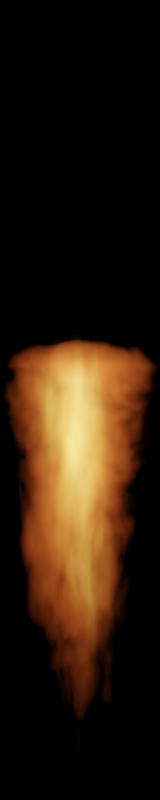 # Source: korath_flare.blend  (saved by Blender 3.0.42; exported with 4.5.12 LTS)
import bpy
from mathutils import Matrix  # noqa: F401  (used for matrix-valued properties, if any)

bpy.ops.wm.read_factory_settings(use_empty=True)
scene = bpy.context.scene
scene.name = 'Scene'

# ---- collections
col_collection = bpy.data.collections.new('Collection'); scene.collection.children.link(col_collection)

# ---- materials (node trees are filled in below, after node groups)
mat_material_001 = bpy.data.materials.new('Material.001')
mat_material_002 = bpy.data.materials.new('Material.002')
mat_material_004 = bpy.data.materials.new('Material.004')
mat_material_003 = bpy.data.materials.new('Material.003')

# ---- material node trees
mat_material_001.use_nodes = True; mat_material_001.node_tree.nodes.clear()
_N = mat_material_001.node_tree.nodes; _L = mat_material_001.node_tree.links
n0 = _N.new('ShaderNodeOutputMaterial'); n0.name = 'Material Output'; n0.location = (3111, 300)
n1 = _N.new('ShaderNodeTexCoord'); n1.name = 'Texture Coordinate'; n1.location = (-929, 242)
n2 = _N.new('ShaderNodeTexGradient'); n2.name = 'Gradient Texture'; n2.location = (620, 219)
n2.gradient_type = 'SPHERICAL'
n3 = _N.new('ShaderNodeSeparateXYZ'); n3.name = 'Separate XYZ'; n3.location = (-703, 44)
n4 = _N.new('ShaderNodeValToRGB'); n4.name = 'ColorRamp'; n4.location = (-263, 30)
n4.width = 226
while len(n4.color_ramp.elements) > 1: n4.color_ramp.elements.remove(n4.color_ramp.elements[-1])
n4.color_ramp.elements[0].position = 0.0; n4.color_ramp.elements[0].color = (0.0, 0.0, 0.0, 1.0)
_e = n4.color_ramp.elements.new(0.6893); _e.color = (1.0, 1.0, 1.0, 1.0)
_e = n4.color_ramp.elements.new(1.0); _e.color = (0.0, 0.0, 0.0, 1.0)
n5 = _N.new('ShaderNodeMapRange'); n5.name = 'Map Range'; n5.location = (-483, 54)
n5.inputs[1].default_value = -1.0
n6 = _N.new('ShaderNodeMath'); n6.name = 'Math'; n6.location = (1169, 212)
n6.operation = 'MULTIPLY'
n7 = _N.new('ShaderNodeMapRange'); n7.name = 'Map Range.001'; n7.location = (-262, -218)
n7.inputs[1].default_value = 0.3
n7.inputs[2].default_value = 0.7
n8 = _N.new('ShaderNodeMath'); n8.name = 'Math.002'; n8.location = (2269, 192)
n8.operation = 'MULTIPLY'
n8.inputs[1].default_value = 5.1
n9 = _N.new('ShaderNodeMath'); n9.name = 'Math.004'; n9.location = (840, 242)
n9.operation = 'POWER'
n9.inputs[1].default_value = 2.5
n10 = _N.new('ShaderNodeVolumePrincipled'); n10.name = 'Principled Volume'; n10.location = (2709, 301)
n10.inputs[2].default_value = 0.0
n10.inputs[7].default_value = (1.0, 0.1783, 0.03329, 1.0)
n11 = _N.new('ShaderNodeMath'); n11.name = 'Math.006'; n11.location = (1829, 183)
n11.operation = 'SUBTRACT'
n11.use_clamp = True
n11.inputs[1].default_value = 0.04
n12 = _N.new('ShaderNodeMath'); n12.name = 'Math.007'; n12.location = (1609, 202)
n12.operation = 'MULTIPLY'
n13 = _N.new('ShaderNodeMath'); n13.name = 'Math.008'; n13.location = (1389, 230)
n13.operation = 'POWER'
n13.inputs[1].default_value = 0.8
n14 = _N.new('ShaderNodeMath'); n14.name = 'Math.001'; n14.location = (43, 55)
n14.operation = 'POWER'
n14.inputs[1].default_value = 2.0
n15 = _N.new('ShaderNodeMath'); n15.name = 'Math.009'; n15.location = (2049, 205)
n15.operation = 'POWER'
n15.inputs[1].default_value = 0.7
n16 = _N.new('ShaderNodeTexNoise'); n16.name = 'Noise Texture'; n16.location = (-482, -203)
n16.noise_dimensions = '4D'
n16.inputs[1].default_value = 10.0
n16.inputs[2].default_value = 3.0
n16.inputs[3].default_value = 4.0
n16.inputs[8].default_value = 1.0
n17 = _N.new('ShaderNodeVectorMath'); n17.name = 'Vector Math'; n17.location = (400, 275)
n17.operation = 'MULTIPLY'
n17.inputs[1].default_value = (1.0, 0.0, 1.0)
n18 = _N.new('ShaderNodeVectorMath'); n18.name = 'Vector Math.002'; n18.location = (180, 291)
n19 = _N.new('ShaderNodeVectorMath'); n19.name = 'Vector Math.001'; n19.location = (-702, -130)
n19.operation = 'MULTIPLY'
n19.inputs[1].default_value = (1.0, 1.2, 1.0)
n20 = _N.new('ShaderNodeTexNoise'); n20.name = 'Noise Texture.001'; n20.location = (-488, -463)
n20.noise_dimensions = '4D'
n20.inputs[1].default_value = -14.2
n20.inputs[2].default_value = 2.0
n20.inputs[8].default_value = 1.0
n21 = _N.new('ShaderNodeVectorMath'); n21.name = 'Vector Math.004'; n21.location = (-703, -362)
n21.operation = 'MULTIPLY'
n21.inputs[1].default_value = (0.2, 1.0, 0.2)
n22 = _N.new('ShaderNodeVectorMath'); n22.name = 'Vector Math.003'; n22.location = (-260, -476)
n22.inputs[1].default_value = (-0.5, -0.5, -0.5)
n23 = _N.new('ShaderNodeVectorMath'); n23.name = 'Vector Math.005'; n23.location = (-40, -464)
n23.operation = 'MULTIPLY'
n23.inputs[1].default_value = (0.8, 0.2, 0.8)
_L.new(n10.outputs[0], n0.inputs[1])
_L.new(n2.outputs[1], n9.inputs[0])
_L.new(n1.outputs[3], n18.inputs[0])
_L.new(n17.outputs[0], n2.inputs[0])
_L.new(n1.outputs[3], n3.inputs[0])
_L.new(n3.outputs[1], n5.inputs[0])
_L.new(n6.outputs[0], n13.inputs[0])
_L.new(n4.outputs[0], n14.inputs[0])
_L.new(n5.outputs[0], n4.inputs[0])
_L.new(n14.outputs[0], n6.inputs[1])
_L.new(n16.outputs[0], n7.inputs[0])
_L.new(n1.outputs[3], n19.inputs[0])
_L.new(n19.outputs[0], n16.inputs[0])
_L.new(n9.outputs[0], n6.inputs[0])
_L.new(n12.outputs[0], n11.inputs[0])
_L.new(n7.outputs[0], n12.inputs[1])
_L.new(n8.outputs[0], n10.inputs[6])
_L.new(n13.outputs[0], n12.inputs[0])
_L.new(n11.outputs[0], n15.inputs[0])
_L.new(n15.outputs[0], n8.inputs[0])
_L.new(n18.outputs[0], n17.inputs[0])
_L.new(n20.outputs[1], n22.inputs[0])
_L.new(n22.outputs[0], n23.inputs[0])
_L.new(n21.outputs[0], n20.inputs[0])
_L.new(n1.outputs[3], n21.inputs[0])
_L.new(n23.outputs[0], n18.inputs[1])
n0.is_active_output = True
mat_material_002.use_nodes = True; mat_material_002.node_tree.nodes.clear()
_N = mat_material_002.node_tree.nodes; _L = mat_material_002.node_tree.links
n0 = _N.new('ShaderNodeOutputMaterial'); n0.name = 'Material Output'; n0.location = (2589, 300)
n1 = _N.new('ShaderNodeVolumePrincipled'); n1.name = 'Principled Volume'; n1.location = (2187, 301)
n1.inputs[2].default_value = 0.0
n1.inputs[7].default_value = (1.0, 0.5962, 0.08583, 1.0)
n2 = _N.new('ShaderNodeCombineXYZ'); n2.name = 'Combine XYZ'; n2.location = (-391, 212)
n3 = _N.new('ShaderNodeSeparateXYZ'); n3.name = 'Separate XYZ'; n3.location = (-709, 193)
n4 = _N.new('ShaderNodeMapRange'); n4.name = 'Map Range'; n4.location = (-690, 20)
n4.inputs[1].default_value = -1.0
n5 = _N.new('ShaderNodeMapRange'); n5.name = 'Map Range.001'; n5.location = (-283, 4)
n5.inputs[3].default_value = -1.0
n6 = _N.new('ShaderNodeTexCoord'); n6.name = 'Texture Coordinate'; n6.location = (-929, 242)
n7 = _N.new('ShaderNodeMapRange'); n7.name = 'Map Range.002'; n7.location = (277, -190)
n7.inputs[1].default_value = 0.3
n8 = _N.new('ShaderNodeMath'); n8.name = 'Math.004'; n8.location = (912, 64)
n8.operation = 'MULTIPLY'
n9 = _N.new('ShaderNodeMapRange'); n9.name = 'Map Range.003'; n9.location = (1171, 233)
n9.inputs[1].default_value = 0.05
n10 = _N.new('ShaderNodeTexGradient'); n10.name = 'Gradient Texture'; n10.location = (350, 219)
n10.gradient_type = 'SPHERICAL'
n11 = _N.new('ShaderNodeMath'); n11.name = 'Math.003'; n11.location = (1935, 202)
n11.operation = 'MULTIPLY'
n11.inputs[1].default_value = 20.0
n12 = _N.new('ShaderNodeMath'); n12.name = 'Math'; n12.location = (1391, 177)
n12.operation = 'POWER'
n12.inputs[1].default_value = 2.2
n13 = _N.new('ShaderNodeMath'); n13.name = 'Math.002'; n13.location = (1611, 254)
n13.operation = 'MULTIPLY'
n13.inputs[1].default_value = 7.1
n14 = _N.new('ShaderNodeMath'); n14.name = 'Math.001'; n14.location = (-478, 9)
n14.operation = 'POWER'
n14.inputs[1].default_value = 7.0
n15 = _N.new('ShaderNodeMath'); n15.name = 'Math.005'; n15.location = (623, 161)
n15.operation = 'POWER'
n15.inputs[1].default_value = 1.0
n16 = _N.new('ShaderNodeTexNoise'); n16.name = 'Noise Texture'; n16.location = (-489, -223)
n16.noise_dimensions = '4D'
n16.inputs[1].default_value = 80.0
n16.inputs[2].default_value = 2.0
n16.inputs[3].default_value = 4.0
n16.inputs[4].default_value = 0.6167
n16.inputs[8].default_value = 0.5
n17 = _N.new('ShaderNodeVectorMath'); n17.name = 'Vector Math.001'; n17.location = (130, 257)
n18 = _N.new('ShaderNodeVectorMath'); n18.name = 'Vector Math'; n18.location = (-697, -244)
n18.operation = 'MULTIPLY'
n18.inputs[1].default_value = (1.0, 3.0, 1.0)
n19 = _N.new('ShaderNodeVectorMath'); n19.name = 'Vector Math.003'; n19.location = (-778, -522)
n19.operation = 'MULTIPLY'
n19.inputs[1].default_value = (0.2, 1.0, 0.2)
n20 = _N.new('ShaderNodeTexNoise'); n20.name = 'Noise Texture.001'; n20.location = (-584, -488)
n20.noise_dimensions = '4D'
n20.inputs[1].default_value = 26.69
n20.inputs[2].default_value = 3.9
n20.inputs[3].default_value = 4.0
n20.inputs[8].default_value = 0.5
n21 = _N.new('ShaderNodeVectorMath'); n21.name = 'Vector Math.002'; n21.location = (-310, -498)
n21.inputs[1].default_value = (-0.5, -0.5, -0.5)
n22 = _N.new('ShaderNodeVectorMath'); n22.name = 'Vector Math.004'; n22.location = (-90, -452)
n22.operation = 'MULTIPLY'
n22.inputs[1].default_value = (2.0, 0.2, 2.0)
_L.new(n1.outputs[0], n0.inputs[1])
_L.new(n6.outputs[3], n3.inputs[0])
_L.new(n3.outputs[0], n2.inputs[0])
_L.new(n2.outputs[0], n17.inputs[0])
_L.new(n3.outputs[2], n2.inputs[2])
_L.new(n3.outputs[1], n4.inputs[0])
_L.new(n4.outputs[0], n14.inputs[0])
_L.new(n5.outputs[0], n2.inputs[1])
_L.new(n14.outputs[0], n5.inputs[0])
_L.new(n16.outputs[0], n7.inputs[0])
_L.new(n6.outputs[3], n18.inputs[0])
_L.new(n7.outputs[0], n8.inputs[1])
_L.new(n18.outputs[0], n16.inputs[0])
_L.new(n8.outputs[0], n9.inputs[0])
_L.new(n9.outputs[0], n12.inputs[0])
_L.new(n11.outputs[0], n1.inputs[6])
_L.new(n10.outputs[1], n15.inputs[0])
_L.new(n15.outputs[0], n8.inputs[0])
_L.new(n12.outputs[0], n13.inputs[0])
_L.new(n13.outputs[0], n11.inputs[0])
_L.new(n17.outputs[0], n10.inputs[0])
_L.new(n20.outputs[1], n21.inputs[0])
_L.new(n21.outputs[0], n22.inputs[0])
_L.new(n19.outputs[0], n20.inputs[0])
_L.new(n6.outputs[3], n19.inputs[0])
_L.new(n22.outputs[0], n17.inputs[1])
n0.is_active_output = True
mat_material_004.use_nodes = True; mat_material_004.node_tree.nodes.clear()
_N = mat_material_004.node_tree.nodes; _L = mat_material_004.node_tree.links
n0 = _N.new('ShaderNodeOutputMaterial'); n0.name = 'Material Output'; n0.location = (2320, 300)
n1 = _N.new('ShaderNodeVolumePrincipled'); n1.name = 'Principled Volume'; n1.location = (1918, 301)
n1.inputs[2].default_value = 0.0
n1.inputs[7].default_value = (1.0, 0.4831, 0.09579, 1.0)
n2 = _N.new('ShaderNodeCombineXYZ'); n2.name = 'Combine XYZ'; n2.location = (-391, 212)
n3 = _N.new('ShaderNodeSeparateXYZ'); n3.name = 'Separate XYZ'; n3.location = (-709, 193)
n4 = _N.new('ShaderNodeMath'); n4.name = 'Math.004'; n4.location = (1698, 153)
n4.operation = 'MULTIPLY'
n5 = _N.new('ShaderNodeTexCoord'); n5.name = 'Texture Coordinate'; n5.location = (-929, 242)
n6 = _N.new('ShaderNodeMath'); n6.name = 'Math.006'; n6.location = (696, 168)
n6.operation = 'MULTIPLY'
n7 = _N.new('ShaderNodeMath'); n7.name = 'Math.003'; n7.location = (1478, 151)
n7.operation = 'MULTIPLY'
n7.inputs[1].default_value = 10.0
n8 = _N.new('ShaderNodeMath'); n8.name = 'Math.005'; n8.location = (1249, 181)
n8.operation = 'MULTIPLY'
n8.inputs[1].default_value = 1.5
n9 = _N.new('ShaderNodeTexGradient'); n9.name = 'Gradient Texture'; n9.location = (256, 219)
n9.gradient_type = 'SPHERICAL'
n10 = _N.new('ShaderNodeMath'); n10.name = 'Math'; n10.location = (939, 128)
n10.operation = 'POWER'
n10.inputs[1].default_value = 2.0
n11 = _N.new('ShaderNodeValToRGB'); n11.name = 'ColorRamp'; n11.location = (-393, -175)
while len(n11.color_ramp.elements) > 1: n11.color_ramp.elements.remove(n11.color_ramp.elements[-1])
n11.color_ramp.elements[0].position = 0.0; n11.color_ramp.elements[0].color = (0.0, 0.0, 0.0, 1.0)
_e = n11.color_ramp.elements.new(0.6273); _e.color = (1.0, 1.0, 1.0, 1.0)
_e = n11.color_ramp.elements.new(0.9023); _e.color = (1.0, 1.0, 1.0, 1.0)
_e = n11.color_ramp.elements.new(1.0); _e.color = (0.0, 0.0, 0.0, 1.0)
n12 = _N.new('ShaderNodeMapRange'); n12.name = 'Map Range.002'; n12.location = (327, -291)
n12.inputs[1].default_value = 0.4
n13 = _N.new('ShaderNodeVectorMath'); n13.name = 'Vector Math'; n13.location = (34, 248)
n14 = _N.new('ShaderNodeVectorMath'); n14.name = 'Vector Math.002'; n14.location = (-198, -522)
n14.operation = 'SUBTRACT'
n14.inputs[1].default_value = (0.5, 0.5, 0.5)
n15 = _N.new('ShaderNodeMapRange'); n15.name = 'Map Range'; n15.location = (-550, 42)
n15.inputs[1].default_value = -1.0
n16 = _N.new('ShaderNodeTexNoise'); n16.name = 'Noise Texture'; n16.location = (-489, -384)
n16.noise_dimensions = '4D'
n16.inputs[1].default_value = 150.0
n16.inputs[2].default_value = 1.5
n16.inputs[3].default_value = 3.0
n17 = _N.new('ShaderNodeVectorMath'); n17.name = 'Vector Math.001'; n17.location = (-75, 46)
n17.operation = 'MULTIPLY'
n17.inputs[1].default_value = (1.2, 0.5, 1.2)
n18 = _N.new('ShaderNodeVectorMath'); n18.name = 'Vector Math.003'; n18.location = (-709, -259)
n18.operation = 'MULTIPLY'
n18.inputs[1].default_value = (0.2, 1.0, 0.2)
n19 = _N.new('ShaderNodeMapRange'); n19.name = 'Map Range.003'; n19.location = (466, 300)
n19.width = 174
n20 = _N.new('ShaderNodeMapRange'); n20.name = 'Map Range.004'; n20.location = (-120, 481)
n20.width = 174
n20.inputs[3].default_value = 0.8
n20.inputs[4].default_value = 0.5
_L.new(n1.outputs[0], n0.inputs[1])
_L.new(n7.outputs[0], n4.inputs[0])
_L.new(n5.outputs[3], n3.inputs[0])
_L.new(n3.outputs[0], n2.inputs[0])
_L.new(n2.outputs[0], n13.inputs[0])
_L.new(n3.outputs[2], n2.inputs[2])
_L.new(n3.outputs[1], n15.inputs[0])
_L.new(n16.outputs[0], n12.inputs[0])
_L.new(n5.outputs[3], n18.inputs[0])
_L.new(n12.outputs[0], n4.inputs[1])
_L.new(n8.outputs[0], n7.inputs[0])
_L.new(n6.outputs[0], n10.inputs[0])
_L.new(n11.outputs[0], n6.inputs[1])
_L.new(n7.outputs[0], n1.inputs[6])
_L.new(n15.outputs[0], n11.inputs[0])
_L.new(n9.outputs[1], n19.inputs[0])
_L.new(n19.outputs[0], n6.inputs[0])
_L.new(n10.outputs[0], n8.inputs[0])
_L.new(n13.outputs[0], n9.inputs[0])
_L.new(n17.outputs[0], n13.inputs[1])
_L.new(n16.outputs[1], n14.inputs[0])
_L.new(n14.outputs[0], n17.inputs[0])
_L.new(n18.outputs[0], n16.inputs[0])
_L.new(n15.outputs[0], n20.inputs[0])
_L.new(n20.outputs[0], n19.inputs[1])
n0.is_active_output = True
mat_material_003.use_nodes = True; mat_material_003.node_tree.nodes.clear()
_N = mat_material_003.node_tree.nodes; _L = mat_material_003.node_tree.links
n0 = _N.new('ShaderNodeOutputMaterial'); n0.name = 'Material Output'; n0.location = (2205, 300)
n1 = _N.new('ShaderNodeTexCoord'); n1.name = 'Texture Coordinate'; n1.location = (-929, 242)
n2 = _N.new('ShaderNodeTexGradient'); n2.name = 'Gradient Texture'; n2.location = (-286, 219)
n2.gradient_type = 'SPHERICAL'
n3 = _N.new('ShaderNodeSeparateXYZ'); n3.name = 'Separate XYZ'; n3.location = (-703, 44)
n4 = _N.new('ShaderNodeValToRGB'); n4.name = 'ColorRamp'; n4.location = (-263, 30)
n4.width = 226
while len(n4.color_ramp.elements) > 1: n4.color_ramp.elements.remove(n4.color_ramp.elements[-1])
n4.color_ramp.elements[0].position = 0.0; n4.color_ramp.elements[0].color = (0.0, 0.0, 0.0, 1.0)
_e = n4.color_ramp.elements.new(0.8883); _e.color = (1.0, 1.0, 1.0, 1.0)
_e = n4.color_ramp.elements.new(1.0); _e.color = (0.0, 0.0, 0.0, 1.0)
n5 = _N.new('ShaderNodeMapRange'); n5.name = 'Map Range'; n5.location = (-483, 54)
n5.inputs[1].default_value = -1.0
n6 = _N.new('ShaderNodeMath'); n6.name = 'Math'; n6.location = (263, 212)
n6.operation = 'MULTIPLY'
n7 = _N.new('ShaderNodeVectorMath'); n7.name = 'Vector Math'; n7.location = (-506, 275)
n7.operation = 'MULTIPLY'
n7.inputs[1].default_value = (1.0, 0.0, 1.0)
n8 = _N.new('ShaderNodeVectorMath'); n8.name = 'Vector Math.001'; n8.location = (-702, -130)
n8.operation = 'MULTIPLY'
n8.inputs[1].default_value = (1.0, 1.2, 1.0)
n9 = _N.new('ShaderNodeMapRange'); n9.name = 'Map Range.001'; n9.location = (-262, -218)
n9.inputs[1].default_value = 0.3
n9.inputs[2].default_value = 0.7
n10 = _N.new('ShaderNodeMath'); n10.name = 'Math.002'; n10.location = (1363, 192)
n10.operation = 'MULTIPLY'
n10.inputs[1].default_value = 5.1
n11 = _N.new('ShaderNodeMath'); n11.name = 'Math.004'; n11.location = (-66, 242)
n11.operation = 'POWER'
n11.inputs[1].default_value = 2.5
n12 = _N.new('ShaderNodeVolumePrincipled'); n12.name = 'Principled Volume'; n12.location = (1803, 301)
n12.inputs[2].default_value = 0.0
n12.inputs[7].default_value = (1.0, 0.1783, 0.03329, 1.0)
n13 = _N.new('ShaderNodeMath'); n13.name = 'Math.006'; n13.location = (923, 183)
n13.operation = 'SUBTRACT'
n13.use_clamp = True
n13.inputs[1].default_value = 0.04
n14 = _N.new('ShaderNodeTexNoise'); n14.name = 'Noise Texture'; n14.location = (-482, -203)
n14.noise_dimensions = '4D'
n14.inputs[1].default_value = 10.0
n14.inputs[2].default_value = 3.0
n14.inputs[8].default_value = 1.0
n15 = _N.new('ShaderNodeMath'); n15.name = 'Math.007'; n15.location = (703, 202)
n15.operation = 'MULTIPLY'
n16 = _N.new('ShaderNodeMath'); n16.name = 'Math.008'; n16.location = (483, 230)
n16.operation = 'POWER'
n16.inputs[1].default_value = 0.9
n17 = _N.new('ShaderNodeMath'); n17.name = 'Math.009'; n17.location = (1143, 205)
n17.operation = 'POWER'
n17.inputs[1].default_value = 0.7
n18 = _N.new('ShaderNodeMath'); n18.name = 'Math.001'; n18.location = (43, 55)
n18.operation = 'POWER'
n18.inputs[1].default_value = 1.5
_L.new(n12.outputs[0], n0.inputs[1])
_L.new(n2.outputs[1], n11.inputs[0])
_L.new(n1.outputs[3], n7.inputs[0])
_L.new(n7.outputs[0], n2.inputs[0])
_L.new(n1.outputs[3], n3.inputs[0])
_L.new(n3.outputs[1], n5.inputs[0])
_L.new(n6.outputs[0], n16.inputs[0])
_L.new(n4.outputs[0], n18.inputs[0])
_L.new(n5.outputs[0], n4.inputs[0])
_L.new(n18.outputs[0], n6.inputs[1])
_L.new(n14.outputs[0], n9.inputs[0])
_L.new(n1.outputs[3], n8.inputs[0])
_L.new(n8.outputs[0], n14.inputs[0])
_L.new(n11.outputs[0], n6.inputs[0])
_L.new(n15.outputs[0], n13.inputs[0])
_L.new(n9.outputs[0], n15.inputs[1])
_L.new(n10.outputs[0], n12.inputs[6])
_L.new(n16.outputs[0], n15.inputs[0])
_L.new(n13.outputs[0], n17.inputs[0])
_L.new(n17.outputs[0], n10.inputs[0])
n0.is_active_output = True

# ---- world
world_world = bpy.data.worlds.new('World'); scene.world = world_world
world_world.use_nodes = True; world_world.node_tree.nodes.clear()
_N = world_world.node_tree.nodes; _L = world_world.node_tree.links
n0 = _N.new('ShaderNodeOutputWorld'); n0.name = 'World Output'; n0.location = (300, 300)
n1 = _N.new('ShaderNodeBackground'); n1.name = 'Background'; n1.location = (10, 300)
n1.inputs[0].default_value = (0.0, 0.0, 0.0, 1.0)
_L.new(n1.outputs[0], n0.inputs[0])
n0.is_active_output = True
world_world.color = (0.05088, 0.05088, 0.05088)
world_world.use_sun_shadow = False
world_world.sun_shadow_jitter_overblur = 0.0

# ---- cameras
cam_camera = bpy.data.cameras.new('Camera')
cam_camera.type = 'ORTHO'
cam_camera.clip_end = 100.0
cam_camera.ortho_scale = 5.25

# ---- meshes
me_cube_001 = bpy.data.meshes.new('Cube.001')
me_cube_001.from_pydata([(-0.9249, -1.0, -0.9249), (-0.9249, -1.0, 0.9249), (-0.9249, 1.0, -0.9249), (-0.9249, 1.0, 0.9249), (0.9249, -1.0, -0.9249), (0.9249, -1.0, 0.9249), (0.9249, 1.0, -0.9249), (0.9249, 1.0, 0.9249)], [], [(0, 1, 3, 2), (2, 3, 7, 6), (6, 7, 5, 4), (4, 5, 1, 0), (2, 6, 4, 0), (7, 3, 1, 5)])
_uv = me_cube_001.uv_layers.new(name='UVMap')
_uv.uv.foreach_set('vector', [0.375, 0.0, 0.625, 0.0, 0.625, 0.25, 0.375, 0.25, 0.375, 0.25, 0.625, 0.25, 0.625, 0.5, 0.375, 0.5, 0.375, 0.5, 0.625, 0.5, 0.625, 0.75, 0.375, 0.75, 0.375, 0.75, 0.625, 0.75, 0.625, 1.0, 0.375, 1.0, 0.125, 0.5, 0.375, 0.5, 0.375, 0.75, 0.125, 0.75, 0.625, 0.5, 0.875, 0.5, 0.875, 0.75, 0.625, 0.75])
me_cube_001.materials.append(mat_material_001)
me_cube_001.use_remesh_fix_poles = True
me_cube_001.use_remesh_preserve_attributes = False
me_cube_001.update()
me_cube_002 = bpy.data.meshes.new('Cube.002')
me_cube_002.from_pydata([(-1.227, 0.2575, -1.227), (-1.227, 0.2575, 1.227), (-1.227, 1.0, -1.227), (-1.227, 1.0, 1.227), (1.227, 0.2575, -1.227), (1.227, 0.2575, 1.227), (1.227, 1.0, -1.227), (1.227, 1.0, 1.227)], [], [(0, 1, 3, 2), (2, 3, 7, 6), (6, 7, 5, 4), (4, 5, 1, 0), (2, 6, 4, 0), (7, 3, 1, 5)])
_uv = me_cube_002.uv_layers.new(name='UVMap')
_uv.uv.foreach_set('vector', [0.375, 0.0, 0.625, 0.0, 0.625, 0.25, 0.375, 0.25, 0.375, 0.25, 0.625, 0.25, 0.625, 0.5, 0.375, 0.5, 0.375, 0.5, 0.625, 0.5, 0.625, 0.75, 0.375, 0.75, 0.375, 0.75, 0.625, 0.75, 0.625, 1.0, 0.375, 1.0, 0.125, 0.5, 0.375, 0.5, 0.375, 0.75, 0.125, 0.75, 0.625, 0.5, 0.875, 0.5, 0.875, 0.75, 0.625, 0.75])
me_cube_002.materials.append(mat_material_002)
me_cube_002.use_remesh_fix_poles = True
me_cube_002.use_remesh_preserve_attributes = False
me_cube_002.update()
me_cube = bpy.data.meshes.new('Cube')
me_cube.from_pydata([(-1.0, -1.0, -1.0), (-1.0, -1.0, 1.0), (-1.0, 1.0, -1.0), (-1.0, 1.0, 1.0), (1.0, -1.0, -1.0), (1.0, -1.0, 1.0), (1.0, 1.0, -1.0), (1.0, 1.0, 1.0)], [], [(0, 1, 3, 2), (2, 3, 7, 6), (6, 7, 5, 4), (4, 5, 1, 0), (2, 6, 4, 0), (7, 3, 1, 5)])
_uv = me_cube.uv_layers.new(name='UVMap')
_uv.uv.foreach_set('vector', [0.375, 0.0, 0.625, 0.0, 0.625, 0.25, 0.375, 0.25, 0.375, 0.25, 0.625, 0.25, 0.625, 0.5, 0.375, 0.5, 0.375, 0.5, 0.625, 0.5, 0.625, 0.75, 0.375, 0.75, 0.375, 0.75, 0.625, 0.75, 0.625, 1.0, 0.375, 1.0, 0.125, 0.5, 0.375, 0.5, 0.375, 0.75, 0.125, 0.75, 0.625, 0.5, 0.875, 0.5, 0.875, 0.75, 0.625, 0.75])
me_cube.materials.append(mat_material_004)
me_cube.use_remesh_fix_poles = True
me_cube.use_remesh_preserve_attributes = False
me_cube.update()
me_cube_003 = bpy.data.meshes.new('Cube.003')
me_cube_003.from_pydata([(-0.8299, -1.0, -0.8299), (-0.8299, -1.0, 0.8299), (-0.8299, 1.0, -0.8299), (-0.8299, 1.0, 0.8299), (0.8299, -1.0, -0.8299), (0.8299, -1.0, 0.8299), (0.8299, 1.0, -0.8299), (0.8299, 1.0, 0.8299)], [], [(0, 1, 3, 2), (2, 3, 7, 6), (6, 7, 5, 4), (4, 5, 1, 0), (2, 6, 4, 0), (7, 3, 1, 5)])
_uv = me_cube_003.uv_layers.new(name='UVMap')
_uv.uv.foreach_set('vector', [0.375, 0.0, 0.625, 0.0, 0.625, 0.25, 0.375, 0.25, 0.375, 0.25, 0.625, 0.25, 0.625, 0.5, 0.375, 0.5, 0.375, 0.5, 0.625, 0.5, 0.625, 0.75, 0.375, 0.75, 0.375, 0.75, 0.625, 0.75, 0.625, 1.0, 0.375, 1.0, 0.125, 0.5, 0.375, 0.5, 0.375, 0.75, 0.125, 0.75, 0.625, 0.5, 0.875, 0.5, 0.875, 0.75, 0.625, 0.75])
me_cube_003.materials.append(mat_material_003)
me_cube_003.use_remesh_fix_poles = True
me_cube_003.use_remesh_preserve_attributes = False
me_cube_003.update()

# ---- objects
ob_camera = bpy.data.objects.new('Camera', cam_camera)
ob_cube = bpy.data.objects.new('Cube', me_cube_001)
ob_cube_001 = bpy.data.objects.new('Cube.001', me_cube_002)
ob_empty = bpy.data.objects.new('Empty', None)
ob_cube_002 = bpy.data.objects.new('Cube.002', me_cube)
ob_cube_003 = bpy.data.objects.new('Cube.003', me_cube_003)

# ---- transforms, parenting, visibility, modifiers, constraints
ob_camera.location = (0.0, 0.0, 4.958)
ob_camera.lock_rotations_4d = False
ob_camera.empty_display_type = 'ARROWS'
ob_camera.color = (0.0, 0.0, 0.0, 0.0)
ob_camera.display_type = 'WIRE'
ob_camera.lineart.crease_threshold = 0.0
ob_cube.location = (0.0, -0.9638, 0.0)
ob_cube.scale = (0.4863, 1.494, 0.4863)
ob_cube_001.location = (0.0, -3.731, 0.0)
ob_cube_001.scale = (0.3565, 4.232, 0.3565)
ob_empty.location = (-1.06, 0.01803, 0.0)
ob_empty.scale = (0.8483, 0.8483, 0.8483)
ob_empty.empty_display_type = 'IMAGE'
ob_empty.empty_display_size = 5.0
ob_empty.use_empty_image_alpha = True
ob_cube_002.location = (0.0, -0.5504, 0.0)
ob_cube_002.scale = (0.3552, 0.857, 0.3552)
ob_cube_003.location = (0.0, -0.4509, 0.0)
ob_cube_003.rotation_euler = (-0.0, -1.883, -0.0)
ob_cube_003.scale = (0.6927, 0.8683, 0.6927)

# ---- collection membership
col_collection.objects.link(ob_camera)
col_collection.objects.link(ob_cube)
col_collection.objects.link(ob_cube_001)
col_collection.objects.link(ob_empty)
col_collection.objects.link(ob_cube_002)
col_collection.objects.link(ob_cube_003)

# ---- scene / render settings (as saved in the file)
scene.camera = ob_camera
scene.frame_start = 0; scene.frame_end = 4; scene.frame_set(4)
scene.render.engine = 'CYCLES'
scene.render.image_settings.compression = 0
scene.render.resolution_x = 120
scene.render.resolution_y = 600
scene.render.fps = 5
scene.cycles.samples = 64
scene.cycles.sampling_pattern = 'TABULATED_SOBOL'
scene.cycles.use_light_tree = False
scene.view_settings.view_transform = 'Filmic'
bpy.context.view_layer.update()

# ---- added for rendering (the .blend has no usable light): sun
light_auto_sun = bpy.data.lights.new('AutoSun', 'SUN')
light_auto_sun.energy = 3.0
light_auto_sun.angle = 0.0523599
ob_auto_sun = bpy.data.objects.new('AutoSun', light_auto_sun)
scene.collection.objects.link(ob_auto_sun)
ob_auto_sun.rotation_euler = (0.872665, 0.174533, 0.523599)
bpy.context.view_layer.update()
